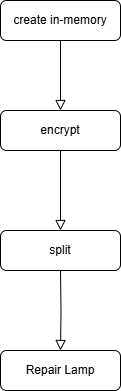

The diagram above was exported from draw.io. Its source (the exported page's mxGraphModel, read from the mxfile embedded in the PNG):
<mxGraphModel dx="1050" dy="557" grid="1" gridSize="10" guides="1" tooltips="1" connect="1" arrows="1" fold="1" page="1" pageScale="1" pageWidth="827" pageHeight="1169" math="0" shadow="0">
  <root>
    <mxCell id="WIyWlLk6GJQsqaUBKTNV-0" />
    <mxCell id="WIyWlLk6GJQsqaUBKTNV-1" parent="WIyWlLk6GJQsqaUBKTNV-0" />
    <mxCell id="WIyWlLk6GJQsqaUBKTNV-2" value="" style="rounded=0;html=1;jettySize=auto;orthogonalLoop=1;fontSize=11;endArrow=block;endFill=0;endSize=8;strokeWidth=1;shadow=0;labelBackgroundColor=none;edgeStyle=orthogonalEdgeStyle;" parent="WIyWlLk6GJQsqaUBKTNV-1" source="WIyWlLk6GJQsqaUBKTNV-3" target="WIyWlLk6GJQsqaUBKTNV-7" edge="1">
      <mxGeometry relative="1" as="geometry" />
    </mxCell>
    <mxCell id="WIyWlLk6GJQsqaUBKTNV-3" value="create in-memory" style="rounded=1;whiteSpace=wrap;html=1;fontSize=12;glass=0;strokeWidth=1;shadow=0;" parent="WIyWlLk6GJQsqaUBKTNV-1" vertex="1">
      <mxGeometry x="160" y="80" width="120" height="40" as="geometry" />
    </mxCell>
    <mxCell id="WIyWlLk6GJQsqaUBKTNV-7" value="encrypt" style="rounded=1;whiteSpace=wrap;html=1;fontSize=12;glass=0;strokeWidth=1;shadow=0;" parent="WIyWlLk6GJQsqaUBKTNV-1" vertex="1">
      <mxGeometry x="160" y="190" width="120" height="40" as="geometry" />
    </mxCell>
    <mxCell id="WIyWlLk6GJQsqaUBKTNV-8" value="" style="rounded=0;html=1;jettySize=auto;orthogonalLoop=1;fontSize=11;endArrow=block;endFill=0;endSize=8;strokeWidth=1;shadow=0;labelBackgroundColor=none;edgeStyle=orthogonalEdgeStyle;exitX=0.5;exitY=1;exitDx=0;exitDy=0;entryX=0.5;entryY=0;entryDx=0;entryDy=0;" parent="WIyWlLk6GJQsqaUBKTNV-1" source="WIyWlLk6GJQsqaUBKTNV-7" target="WIyWlLk6GJQsqaUBKTNV-12" edge="1">
      <mxGeometry x="0.3333" y="20" relative="1" as="geometry">
        <mxPoint as="offset" />
        <mxPoint x="220" y="370" as="sourcePoint" />
      </mxGeometry>
    </mxCell>
    <mxCell id="-4qCSOZoywZ6P-R2N063-1" value="&lt;div&gt;&lt;br&gt;&lt;/div&gt;&lt;div&gt;&lt;br&gt;&lt;/div&gt;" style="edgeLabel;html=1;align=center;verticalAlign=middle;resizable=0;points=[];" vertex="1" connectable="0" parent="WIyWlLk6GJQsqaUBKTNV-8">
      <mxGeometry x="0.1059" y="2" relative="1" as="geometry">
        <mxPoint as="offset" />
      </mxGeometry>
    </mxCell>
    <mxCell id="WIyWlLk6GJQsqaUBKTNV-11" value="Repair Lamp" style="rounded=1;whiteSpace=wrap;html=1;fontSize=12;glass=0;strokeWidth=1;shadow=0;" parent="WIyWlLk6GJQsqaUBKTNV-1" vertex="1">
      <mxGeometry x="160" y="430" width="120" height="40" as="geometry" />
    </mxCell>
    <mxCell id="WIyWlLk6GJQsqaUBKTNV-12" value="split" style="rounded=1;whiteSpace=wrap;html=1;fontSize=12;glass=0;strokeWidth=1;shadow=0;" parent="WIyWlLk6GJQsqaUBKTNV-1" vertex="1">
      <mxGeometry x="160" y="310" width="120" height="40" as="geometry" />
    </mxCell>
    <mxCell id="-4qCSOZoywZ6P-R2N063-2" value="" style="rounded=0;html=1;jettySize=auto;orthogonalLoop=1;fontSize=11;endArrow=block;endFill=0;endSize=8;strokeWidth=1;shadow=0;labelBackgroundColor=none;edgeStyle=orthogonalEdgeStyle;entryX=0.5;entryY=0;entryDx=0;entryDy=0;" edge="1" parent="WIyWlLk6GJQsqaUBKTNV-1" target="WIyWlLk6GJQsqaUBKTNV-11">
      <mxGeometry x="0.3333" y="20" relative="1" as="geometry">
        <mxPoint as="offset" />
        <mxPoint x="220" y="350" as="sourcePoint" />
        <mxPoint x="230" y="320" as="targetPoint" />
      </mxGeometry>
    </mxCell>
    <mxCell id="-4qCSOZoywZ6P-R2N063-3" value="&lt;div&gt;&lt;br&gt;&lt;/div&gt;&lt;div&gt;&lt;br&gt;&lt;/div&gt;" style="edgeLabel;html=1;align=center;verticalAlign=middle;resizable=0;points=[];" vertex="1" connectable="0" parent="-4qCSOZoywZ6P-R2N063-2">
      <mxGeometry x="0.1059" y="2" relative="1" as="geometry">
        <mxPoint as="offset" />
      </mxGeometry>
    </mxCell>
  </root>
</mxGraphModel>